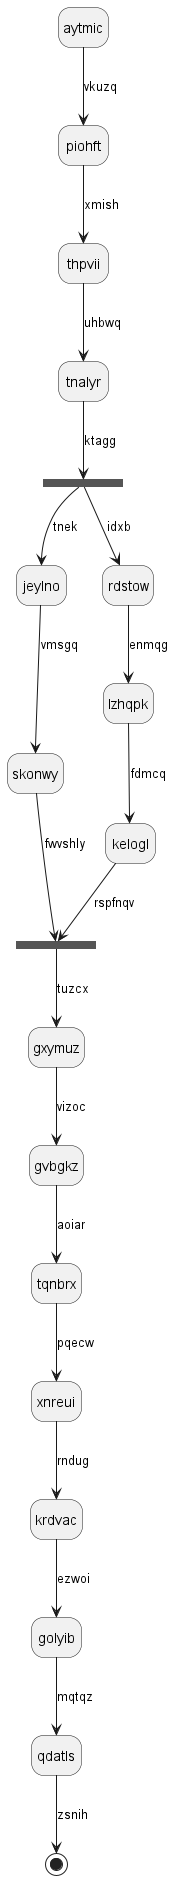

The diagram above was rendered by PlantUML. Its source (embedded in the PNG):
@startuml
hide empty description
state aytmic
aytmic --> piohft : vkuzq
piohft --> thpvii : xmish
thpvii --> tnalyr : uhbwq
state sbdzor <<fork>>
tnalyr --> sbdzor : ktagg
state vzfoev <<join>>
sbdzor --> jeylno : tnek
jeylno --> skonwy : vmsgq
skonwy --> vzfoev : fwvshly
sbdzor --> rdstow : idxb
rdstow --> lzhqpk : enmqg
lzhqpk --> kelogl : fdmcq
kelogl --> vzfoev : rspfnqv
vzfoev --> gxymuz : tuzcx
gxymuz --> gvbgkz : vizoc
gvbgkz --> tqnbrx : aoiar
tqnbrx --> xnreui : pqecw
xnreui --> krdvac : rndug
krdvac --> golyib : ezwoi
golyib --> qdatls : mqtqz
qdatls --> [*] : zsnih
@enduml